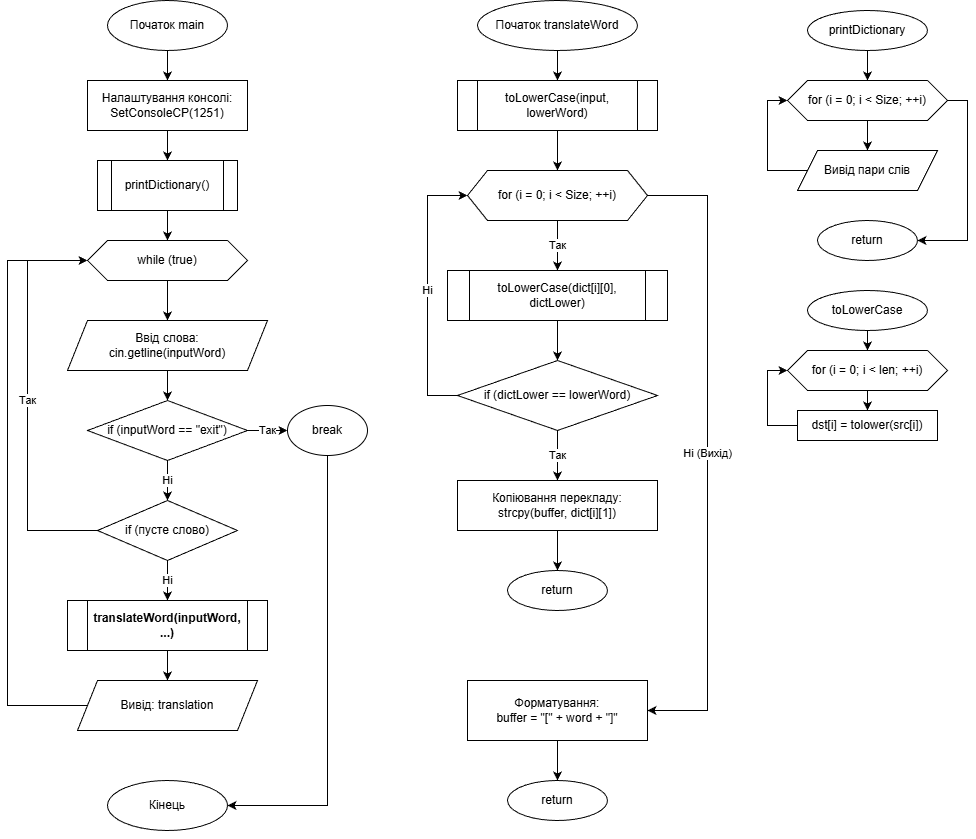

The diagram above was exported from draw.io. Its source (the exported page's mxGraphModel, read from the mxfile embedded in the PNG):
<mxGraphModel dx="1418" dy="-33" grid="1" gridSize="10" guides="1" tooltips="1" connect="1" arrows="1" fold="1" page="1" pageScale="1" pageWidth="1169" pageHeight="827" math="0" shadow="0">
  <root>
    <mxCell id="0" />
    <mxCell id="1" parent="0" />
    <mxCell id="VW3qd_Rm3V_3ZbpSqdVI-2" parent="1" style="ellipse;whiteSpace=wrap;html=1;" value="Початок main" vertex="1">
      <mxGeometry height="50" width="120" x="170" y="1000" as="geometry" />
    </mxCell>
    <mxCell id="VW3qd_Rm3V_3ZbpSqdVI-3" parent="1" style="rounded=0;whiteSpace=wrap;html=1;" value="Налаштування консолі:&#10;SetConsoleCP(1251)" vertex="1">
      <mxGeometry height="50" width="160" x="150" y="1080" as="geometry" />
    </mxCell>
    <mxCell id="VW3qd_Rm3V_3ZbpSqdVI-4" parent="1" style="shape=process;whiteSpace=wrap;html=1;backgroundOutline=1;" value="printDictionary()" vertex="1">
      <mxGeometry height="50" width="140" x="160" y="1160" as="geometry" />
    </mxCell>
    <mxCell id="VW3qd_Rm3V_3ZbpSqdVI-5" parent="1" style="shape=hexagon;perimeter=hexagonPerimeter2;whiteSpace=wrap;html=1;fixedSize=1;" value="while (true)" vertex="1">
      <mxGeometry height="40" width="160" x="150" y="1240" as="geometry" />
    </mxCell>
    <mxCell id="VW3qd_Rm3V_3ZbpSqdVI-6" parent="1" style="shape=parallelogram;perimeter=parallelogramPerimeter;whiteSpace=wrap;html=1;fixedSize=1;" value="Ввід слова:&#10;cin.getline(inputWord)" vertex="1">
      <mxGeometry height="50" width="200" x="130" y="1320" as="geometry" />
    </mxCell>
    <mxCell id="VW3qd_Rm3V_3ZbpSqdVI-7" parent="1" style="rhombus;whiteSpace=wrap;html=1;" value="if (inputWord == &quot;exit&quot;)" vertex="1">
      <mxGeometry height="60" width="160" x="150" y="1400" as="geometry" />
    </mxCell>
    <mxCell id="VW3qd_Rm3V_3ZbpSqdVI-59" edge="1" parent="1" source="VW3qd_Rm3V_3ZbpSqdVI-8" style="edgeStyle=orthogonalEdgeStyle;rounded=0;orthogonalLoop=1;jettySize=auto;html=1;exitX=0.5;exitY=1;exitDx=0;exitDy=0;entryX=1;entryY=0.5;entryDx=0;entryDy=0;" target="VW3qd_Rm3V_3ZbpSqdVI-12">
      <mxGeometry relative="1" as="geometry" />
    </mxCell>
    <mxCell id="VW3qd_Rm3V_3ZbpSqdVI-8" parent="1" style="ellipse;whiteSpace=wrap;html=1;" value="break" vertex="1">
      <mxGeometry height="50" width="80" x="350" y="1405" as="geometry" />
    </mxCell>
    <mxCell id="VW3qd_Rm3V_3ZbpSqdVI-9" parent="1" style="rhombus;whiteSpace=wrap;html=1;" value="if (пусте слово)" vertex="1">
      <mxGeometry height="60" width="140" x="160" y="1500" as="geometry" />
    </mxCell>
    <mxCell id="VW3qd_Rm3V_3ZbpSqdVI-10" parent="1" style="shape=process;whiteSpace=wrap;html=1;backgroundOutline=1;fontStyle=1" value="translateWord(inputWord, ...)" vertex="1">
      <mxGeometry height="50" width="200" x="130" y="1600" as="geometry" />
    </mxCell>
    <mxCell id="VW3qd_Rm3V_3ZbpSqdVI-11" parent="1" style="shape=parallelogram;perimeter=parallelogramPerimeter;whiteSpace=wrap;html=1;fixedSize=1;" value="Вивід: translation" vertex="1">
      <mxGeometry height="50" width="180" x="140" y="1680" as="geometry" />
    </mxCell>
    <mxCell id="VW3qd_Rm3V_3ZbpSqdVI-12" parent="1" style="ellipse;whiteSpace=wrap;html=1;" value="Кінець" vertex="1">
      <mxGeometry height="50" width="120" x="170" y="1780" as="geometry" />
    </mxCell>
    <mxCell id="VW3qd_Rm3V_3ZbpSqdVI-13" edge="1" parent="1" source="VW3qd_Rm3V_3ZbpSqdVI-2" target="VW3qd_Rm3V_3ZbpSqdVI-3">
      <mxGeometry relative="1" as="geometry" />
    </mxCell>
    <mxCell id="VW3qd_Rm3V_3ZbpSqdVI-14" edge="1" parent="1" source="VW3qd_Rm3V_3ZbpSqdVI-3" target="VW3qd_Rm3V_3ZbpSqdVI-4">
      <mxGeometry relative="1" as="geometry" />
    </mxCell>
    <mxCell id="VW3qd_Rm3V_3ZbpSqdVI-15" edge="1" parent="1" source="VW3qd_Rm3V_3ZbpSqdVI-4" target="VW3qd_Rm3V_3ZbpSqdVI-5">
      <mxGeometry relative="1" as="geometry" />
    </mxCell>
    <mxCell id="VW3qd_Rm3V_3ZbpSqdVI-16" edge="1" parent="1" source="VW3qd_Rm3V_3ZbpSqdVI-5" target="VW3qd_Rm3V_3ZbpSqdVI-6">
      <mxGeometry relative="1" as="geometry" />
    </mxCell>
    <mxCell id="VW3qd_Rm3V_3ZbpSqdVI-17" edge="1" parent="1" source="VW3qd_Rm3V_3ZbpSqdVI-6" target="VW3qd_Rm3V_3ZbpSqdVI-7">
      <mxGeometry relative="1" as="geometry" />
    </mxCell>
    <mxCell id="VW3qd_Rm3V_3ZbpSqdVI-18" edge="1" parent="1" source="VW3qd_Rm3V_3ZbpSqdVI-7" style="edgeStyle=orthogonalEdgeStyle;rounded=0;html=1;" target="VW3qd_Rm3V_3ZbpSqdVI-8" value="Так">
      <mxGeometry relative="1" as="geometry" />
    </mxCell>
    <mxCell id="VW3qd_Rm3V_3ZbpSqdVI-19" edge="1" parent="1" source="VW3qd_Rm3V_3ZbpSqdVI-7" style="edgeStyle=orthogonalEdgeStyle;rounded=0;html=1;" target="VW3qd_Rm3V_3ZbpSqdVI-9" value="Ні">
      <mxGeometry relative="1" as="geometry" />
    </mxCell>
    <mxCell id="VW3qd_Rm3V_3ZbpSqdVI-20" edge="1" parent="1" source="VW3qd_Rm3V_3ZbpSqdVI-9" style="edgeStyle=orthogonalEdgeStyle;rounded=0;html=1;entryX=0;entryY=0.5;" target="VW3qd_Rm3V_3ZbpSqdVI-5" value="Так">
      <mxGeometry relative="1" as="geometry">
        <Array as="points">
          <mxPoint x="90" y="1530" />
          <mxPoint x="90" y="1260" />
        </Array>
      </mxGeometry>
    </mxCell>
    <mxCell id="VW3qd_Rm3V_3ZbpSqdVI-21" edge="1" parent="1" source="VW3qd_Rm3V_3ZbpSqdVI-9" style="edgeStyle=orthogonalEdgeStyle;rounded=0;html=1;" target="VW3qd_Rm3V_3ZbpSqdVI-10" value="Ні">
      <mxGeometry relative="1" as="geometry" />
    </mxCell>
    <mxCell id="VW3qd_Rm3V_3ZbpSqdVI-22" edge="1" parent="1" source="VW3qd_Rm3V_3ZbpSqdVI-10" target="VW3qd_Rm3V_3ZbpSqdVI-11">
      <mxGeometry relative="1" as="geometry" />
    </mxCell>
    <mxCell id="VW3qd_Rm3V_3ZbpSqdVI-23" edge="1" parent="1" source="VW3qd_Rm3V_3ZbpSqdVI-11" style="edgeStyle=orthogonalEdgeStyle;rounded=0;html=1;entryX=0;entryY=0.5;entryDx=0;entryDy=0;" target="VW3qd_Rm3V_3ZbpSqdVI-5">
      <mxGeometry relative="1" as="geometry">
        <Array as="points">
          <mxPoint x="70" y="1705" />
          <mxPoint x="70" y="1260" />
        </Array>
      </mxGeometry>
    </mxCell>
    <mxCell id="VW3qd_Rm3V_3ZbpSqdVI-26" parent="1" style="ellipse;whiteSpace=wrap;html=1;" value="Початок translateWord" vertex="1">
      <mxGeometry height="50" width="160" x="540" y="1000" as="geometry" />
    </mxCell>
    <mxCell id="VW3qd_Rm3V_3ZbpSqdVI-27" parent="1" style="shape=process;whiteSpace=wrap;html=1;backgroundOutline=1;" value="toLowerCase(input, lowerWord)" vertex="1">
      <mxGeometry height="50" width="200" x="520" y="1080" as="geometry" />
    </mxCell>
    <mxCell id="VW3qd_Rm3V_3ZbpSqdVI-28" parent="1" style="shape=hexagon;perimeter=hexagonPerimeter2;whiteSpace=wrap;html=1;fixedSize=1;" value="for (i = 0; i &lt; Size; ++i)" vertex="1">
      <mxGeometry height="50" width="180" x="530" y="1170" as="geometry" />
    </mxCell>
    <mxCell id="VW3qd_Rm3V_3ZbpSqdVI-29" parent="1" style="shape=process;whiteSpace=wrap;html=1;backgroundOutline=1;" value="toLowerCase(dict[i][0], dictLower)" vertex="1">
      <mxGeometry height="50" width="220" x="510" y="1270" as="geometry" />
    </mxCell>
    <mxCell id="VW3qd_Rm3V_3ZbpSqdVI-30" parent="1" style="rhombus;whiteSpace=wrap;html=1;" value="if (dictLower == lowerWord)" vertex="1">
      <mxGeometry height="70" width="200" x="520" y="1360" as="geometry" />
    </mxCell>
    <mxCell id="VW3qd_Rm3V_3ZbpSqdVI-31" parent="1" style="rounded=0;whiteSpace=wrap;html=1;" value="Копіювання перекладу:&#10;strcpy(buffer, dict[i][1])" vertex="1">
      <mxGeometry height="50" width="200" x="520" y="1480" as="geometry" />
    </mxCell>
    <mxCell id="VW3qd_Rm3V_3ZbpSqdVI-32" parent="1" style="ellipse;whiteSpace=wrap;html=1;" value="return" vertex="1">
      <mxGeometry height="40" width="100" x="570" y="1570" as="geometry" />
    </mxCell>
    <mxCell id="VW3qd_Rm3V_3ZbpSqdVI-33" parent="1" style="rounded=0;whiteSpace=wrap;html=1;" value="Форматування:&#10;buffer = &quot;[&quot; + word + &quot;]&quot;" vertex="1">
      <mxGeometry height="60" width="180" x="530" y="1680" as="geometry" />
    </mxCell>
    <mxCell id="VW3qd_Rm3V_3ZbpSqdVI-34" parent="1" style="ellipse;whiteSpace=wrap;html=1;" value="return" vertex="1">
      <mxGeometry height="40" width="100" x="570" y="1780" as="geometry" />
    </mxCell>
    <mxCell id="VW3qd_Rm3V_3ZbpSqdVI-35" edge="1" parent="1" source="VW3qd_Rm3V_3ZbpSqdVI-26" target="VW3qd_Rm3V_3ZbpSqdVI-27">
      <mxGeometry relative="1" as="geometry" />
    </mxCell>
    <mxCell id="VW3qd_Rm3V_3ZbpSqdVI-36" edge="1" parent="1" source="VW3qd_Rm3V_3ZbpSqdVI-27" target="VW3qd_Rm3V_3ZbpSqdVI-28">
      <mxGeometry relative="1" as="geometry" />
    </mxCell>
    <mxCell id="VW3qd_Rm3V_3ZbpSqdVI-37" edge="1" parent="1" source="VW3qd_Rm3V_3ZbpSqdVI-28" style="edgeStyle=orthogonalEdgeStyle;rounded=0;html=1;" target="VW3qd_Rm3V_3ZbpSqdVI-29" value="Так">
      <mxGeometry relative="1" as="geometry" />
    </mxCell>
    <mxCell id="VW3qd_Rm3V_3ZbpSqdVI-38" edge="1" parent="1" source="VW3qd_Rm3V_3ZbpSqdVI-29" target="VW3qd_Rm3V_3ZbpSqdVI-30">
      <mxGeometry relative="1" as="geometry" />
    </mxCell>
    <mxCell id="VW3qd_Rm3V_3ZbpSqdVI-39" edge="1" parent="1" source="VW3qd_Rm3V_3ZbpSqdVI-30" style="edgeStyle=orthogonalEdgeStyle;rounded=0;html=1;" target="VW3qd_Rm3V_3ZbpSqdVI-31" value="Так">
      <mxGeometry relative="1" as="geometry" />
    </mxCell>
    <mxCell id="VW3qd_Rm3V_3ZbpSqdVI-40" edge="1" parent="1" source="VW3qd_Rm3V_3ZbpSqdVI-30" style="edgeStyle=orthogonalEdgeStyle;rounded=0;html=1;entryX=0;entryY=0.5;" target="VW3qd_Rm3V_3ZbpSqdVI-28" value="Ні">
      <mxGeometry relative="1" as="geometry">
        <Array as="points">
          <mxPoint x="490" y="1395" />
          <mxPoint x="490" y="1195" />
        </Array>
      </mxGeometry>
    </mxCell>
    <mxCell id="VW3qd_Rm3V_3ZbpSqdVI-41" edge="1" parent="1" source="VW3qd_Rm3V_3ZbpSqdVI-31" target="VW3qd_Rm3V_3ZbpSqdVI-32">
      <mxGeometry relative="1" as="geometry" />
    </mxCell>
    <mxCell id="VW3qd_Rm3V_3ZbpSqdVI-42" edge="1" parent="1" source="VW3qd_Rm3V_3ZbpSqdVI-28" style="edgeStyle=orthogonalEdgeStyle;rounded=0;html=1;entryX=1;entryY=0.5;" target="VW3qd_Rm3V_3ZbpSqdVI-33" value="Ні (Вихід)">
      <mxGeometry relative="1" as="geometry">
        <Array as="points">
          <mxPoint x="770" y="1195" />
          <mxPoint x="770" y="1710" />
        </Array>
      </mxGeometry>
    </mxCell>
    <mxCell id="VW3qd_Rm3V_3ZbpSqdVI-43" edge="1" parent="1" source="VW3qd_Rm3V_3ZbpSqdVI-33" target="VW3qd_Rm3V_3ZbpSqdVI-34">
      <mxGeometry relative="1" as="geometry" />
    </mxCell>
    <mxCell id="VW3qd_Rm3V_3ZbpSqdVI-45" parent="1" style="ellipse;whiteSpace=wrap;html=1;" value="printDictionary" vertex="1">
      <mxGeometry height="40" width="120" x="870" y="1010" as="geometry" />
    </mxCell>
    <mxCell id="VW3qd_Rm3V_3ZbpSqdVI-46" parent="1" style="shape=hexagon;perimeter=hexagonPerimeter2;whiteSpace=wrap;html=1;fixedSize=1;" value="for (i = 0; i &lt; Size; ++i)" vertex="1">
      <mxGeometry height="40" width="160" x="850" y="1080" as="geometry" />
    </mxCell>
    <mxCell id="VW3qd_Rm3V_3ZbpSqdVI-47" parent="1" style="shape=parallelogram;perimeter=parallelogramPerimeter;whiteSpace=wrap;html=1;fixedSize=1;" value="Вивід пари слів" vertex="1">
      <mxGeometry height="40" width="140" x="860" y="1150" as="geometry" />
    </mxCell>
    <mxCell id="VW3qd_Rm3V_3ZbpSqdVI-48" parent="1" style="ellipse;whiteSpace=wrap;html=1;" value="return" vertex="1">
      <mxGeometry height="40" width="100" x="880" y="1220" as="geometry" />
    </mxCell>
    <mxCell id="VW3qd_Rm3V_3ZbpSqdVI-49" edge="1" parent="1" source="VW3qd_Rm3V_3ZbpSqdVI-45" target="VW3qd_Rm3V_3ZbpSqdVI-46">
      <mxGeometry relative="1" as="geometry" />
    </mxCell>
    <mxCell id="VW3qd_Rm3V_3ZbpSqdVI-50" edge="1" parent="1" source="VW3qd_Rm3V_3ZbpSqdVI-46" target="VW3qd_Rm3V_3ZbpSqdVI-47">
      <mxGeometry relative="1" as="geometry" />
    </mxCell>
    <mxCell id="VW3qd_Rm3V_3ZbpSqdVI-51" edge="1" parent="1" source="VW3qd_Rm3V_3ZbpSqdVI-47" style="edgeStyle=orthogonalEdgeStyle;rounded=0;html=1;entryX=0;entryY=0.5;" target="VW3qd_Rm3V_3ZbpSqdVI-46">
      <mxGeometry relative="1" as="geometry">
        <Array as="points">
          <mxPoint x="830" y="1170" />
          <mxPoint x="830" y="1100" />
        </Array>
      </mxGeometry>
    </mxCell>
    <mxCell id="VW3qd_Rm3V_3ZbpSqdVI-52" edge="1" parent="1" source="VW3qd_Rm3V_3ZbpSqdVI-46" style="edgeStyle=orthogonalEdgeStyle;rounded=0;html=1;" target="VW3qd_Rm3V_3ZbpSqdVI-48">
      <mxGeometry relative="1" as="geometry">
        <Array as="points">
          <mxPoint x="1030" y="1100" />
          <mxPoint x="1030" y="1240" />
        </Array>
      </mxGeometry>
    </mxCell>
    <mxCell id="VW3qd_Rm3V_3ZbpSqdVI-53" parent="1" style="ellipse;whiteSpace=wrap;html=1;" value="toLowerCase" vertex="1">
      <mxGeometry height="40" width="120" x="870" y="1290" as="geometry" />
    </mxCell>
    <mxCell id="VW3qd_Rm3V_3ZbpSqdVI-54" parent="1" style="shape=hexagon;perimeter=hexagonPerimeter2;whiteSpace=wrap;html=1;fixedSize=1;" value="for (i = 0; i &lt; len; ++i)" vertex="1">
      <mxGeometry height="40" width="160" x="850" y="1350" as="geometry" />
    </mxCell>
    <mxCell id="VW3qd_Rm3V_3ZbpSqdVI-55" parent="1" style="rounded=0;whiteSpace=wrap;html=1;" value="dst[i] = tolower(src[i])" vertex="1">
      <mxGeometry height="30" width="140" x="860" y="1410" as="geometry" />
    </mxCell>
    <mxCell id="VW3qd_Rm3V_3ZbpSqdVI-56" edge="1" parent="1" source="VW3qd_Rm3V_3ZbpSqdVI-53" target="VW3qd_Rm3V_3ZbpSqdVI-54">
      <mxGeometry relative="1" as="geometry" />
    </mxCell>
    <mxCell id="VW3qd_Rm3V_3ZbpSqdVI-57" edge="1" parent="1" source="VW3qd_Rm3V_3ZbpSqdVI-54" target="VW3qd_Rm3V_3ZbpSqdVI-55">
      <mxGeometry relative="1" as="geometry" />
    </mxCell>
    <mxCell id="VW3qd_Rm3V_3ZbpSqdVI-58" edge="1" parent="1" source="VW3qd_Rm3V_3ZbpSqdVI-55" style="edgeStyle=orthogonalEdgeStyle;rounded=0;html=1;entryX=0;entryY=0.5;" target="VW3qd_Rm3V_3ZbpSqdVI-54">
      <mxGeometry relative="1" as="geometry">
        <Array as="points">
          <mxPoint x="830" y="1425" />
          <mxPoint x="830" y="1370" />
        </Array>
      </mxGeometry>
    </mxCell>
    <mxCell id="VW3qd_Rm3V_3ZbpSqdVI-60" edge="1" parent="1" source="VW3qd_Rm3V_3ZbpSqdVI-12" style="edgeStyle=orthogonalEdgeStyle;rounded=0;orthogonalLoop=1;jettySize=auto;html=1;exitX=0.5;exitY=1;exitDx=0;exitDy=0;" target="VW3qd_Rm3V_3ZbpSqdVI-12">
      <mxGeometry relative="1" as="geometry" />
    </mxCell>
  </root>
</mxGraphModel>